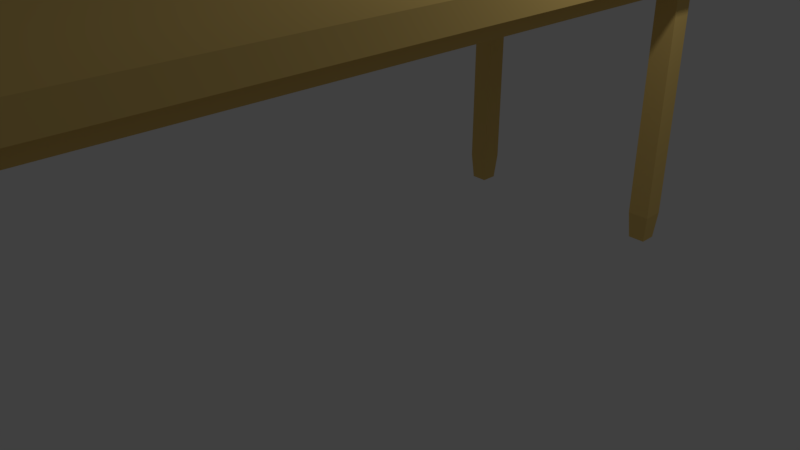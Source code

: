 # Source: Nine_Day_Table.blend  (saved by Blender 2.79.0; exported with 4.5.12 LTS)
import bpy
from mathutils import Matrix  # noqa: F401  (used for matrix-valued properties, if any)

bpy.ops.wm.read_factory_settings(use_empty=True)
scene = bpy.context.scene
scene.name = 'Scene'

# ---- collections
col_collection_1 = bpy.data.collections.new('Collection 1'); scene.collection.children.link(col_collection_1)

# ---- materials (node trees are filled in below, after node groups)
mat_material = bpy.data.materials.new('Material')
mat_material.alpha_threshold = 0.0
mat_material.use_transparent_shadow = False
mat_material.diffuse_color = (0.8, 0.5601, 0.1766, 1.0)
mat_material.roughness = 0.5
mat_material.line_color = (0.0, 0.0, 0.0, 1.0)

# ---- material node trees

# ---- world
world_world = bpy.data.worlds.new('World'); scene.world = world_world
world_world.color = (0.05088, 0.05088, 0.05088)
world_world.use_sun_shadow = False
world_world.sun_shadow_jitter_overblur = 0.0
world_world.cycles.sampling_method = 'MANUAL'

# ---- cameras
cam_camera = bpy.data.cameras.new('Camera')
cam_camera.clip_end = 100.0
cam_camera.lens = 35.0
cam_camera.sensor_width = 32.0
cam_camera.sensor_height = 18.0
cam_camera.ortho_scale = 7.314
cam_camera.dof.focus_distance = 0.0
cam_camera.dof.aperture_fstop = 128.0

# ---- lights
light_lamp = bpy.data.lights.new('Lamp', 'POINT')
light_lamp.transmission_factor = 0.0
light_lamp.cutoff_distance = 30.0
light_lamp.energy = 100.0
light_lamp.shadow_buffer_clip_start = 1.001
light_lamp.shadow_soft_size = 0.1
light_lamp.shadow_maximum_resolution = 0.006
light_lamp.use_absolute_resolution = True

# ---- meshes
me_cube_004 = bpy.data.meshes.new('Cube.004')
me_cube_004.from_pydata([(-1.0, -1.0, -1.0), (-1.0, -1.0, 1.0), (-1.0, 1.0, -1.0), (-1.0, 1.0, 1.0), (1.0, -1.0, -1.0), (1.0, -1.0, 1.0), (1.0, 1.0, -1.0), (1.0, 1.0, 1.0), (-1.0, -1.0, -1.0), (-1.0, -1.0, 1.0), (-1.0, 1.0, -1.0), (-1.0, 1.0, 1.0), (1.0, -1.0, -1.0), (1.0, -1.0, 1.0), (1.0, 1.0, -1.0), (1.0, 1.0, 1.0), (-1.0, 193.6, -1.0), (-1.0, 193.6, 1.0), (-1.0, 195.6, -1.0), (-1.0, 195.6, 1.0), (1.0, 193.6, -1.0), (1.0, 193.6, 1.0), (1.0, 195.6, -1.0), (1.0, 195.6, 1.0), (1.173, 198.8, 27.33), (1.173, 193.8, 27.33), (1.003, 193.8, 27.33), (1.003, 198.8, 27.33), (1.196, 199.5, -1.616), (1.196, 193.1, -1.616), (0.9799, 193.1, -1.616), (0.9799, 199.5, -1.616), (1.196, 199.5, 24.47), (1.196, 193.1, 24.47), (0.9799, 193.1, 24.47), (0.9799, 199.5, 24.47), (-1.186, 198.8, 27.33), (-1.186, 193.8, 27.33), (-1.016, 193.8, 27.33), (-1.016, 198.8, 27.33), (-1.209, 199.5, -1.616), (-1.209, 193.1, -1.616), (-0.993, 193.1, -1.616), (-0.993, 199.5, -1.616), (-1.209, 199.5, 24.47), (-1.209, 193.1, 24.47), (-0.993, 193.1, 24.47), (-0.993, 199.5, 24.47), (1.173, 198.8, 27.33), (1.173, 193.8, 27.33), (1.003, 193.8, 27.33), (1.003, 198.8, 27.33), (1.196, 199.5, -1.616), (1.196, 193.1, -1.616), (0.9799, 193.1, -1.616), (0.9799, 199.5, -1.616), (1.196, 199.5, 24.47), (1.196, 193.1, 24.47), (0.9799, 193.1, 24.47), (0.9799, 199.5, 24.47), (-1.186, 198.8, 27.33), (-1.186, 193.8, 27.33), (-1.016, 193.8, 27.33), (-1.016, 198.8, 27.33), (-1.209, 199.5, -1.616), (-1.209, 193.1, -1.616), (-0.993, 193.1, -1.616), (-0.993, 199.5, -1.616), (-1.209, 199.5, 24.47), (-1.209, 193.1, 24.47), (-0.993, 193.1, 24.47), (-0.993, 199.5, 24.47), (1.173, 198.8, 27.33), (1.173, 193.8, 27.33), (1.003, 193.8, 27.33), (1.003, 198.8, 27.33), (1.196, 199.5, -1.616), (1.196, 193.1, -1.616), (0.9799, 193.1, -1.616), (0.9799, 199.5, -1.616), (1.196, 199.5, 24.47), (1.196, 193.1, 24.47), (0.9799, 193.1, 24.47), (0.9799, 199.5, 24.47), (-1.186, 198.8, 27.33), (-1.186, 193.8, 27.33), (-1.016, 193.8, 27.33), (-1.016, 198.8, 27.33), (-1.209, 199.5, -1.616), (-1.209, 193.1, -1.616), (-0.993, 193.1, -1.616), (-0.993, 199.5, -1.616), (-1.209, 199.5, 24.47), (-1.209, 193.1, 24.47), (-0.993, 193.1, 24.47), (-0.993, 199.5, 24.47), (1.173, 198.8, 27.33), (1.173, 193.8, 27.33), (1.003, 193.8, 27.33), (1.003, 198.8, 27.33), (1.196, 199.5, -1.616), (1.196, 193.1, -1.616), (0.9799, 193.1, -1.616), (0.9799, 199.5, -1.616), (1.196, 199.5, 24.47), (1.196, 193.1, 24.47), (0.9799, 193.1, 24.47), (0.9799, 199.5, 24.47), (-1.186, 198.8, 27.33), (-1.186, 193.8, 27.33), (-1.016, 193.8, 27.33), (-1.016, 198.8, 27.33), (-1.209, 199.5, -1.616), (-1.209, 193.1, -1.616), (-0.993, 193.1, -1.616), (-0.993, 199.5, -1.616), (-1.209, 199.5, 24.47), (-1.209, 193.1, 24.47), (-0.993, 193.1, 24.47), (-0.993, 199.5, 24.47), (1.173, -3.907, 27.33), (1.173, 1.114, 27.33), (1.003, 1.114, 27.33), (1.003, -3.907, 27.33), (1.196, -4.602, -1.616), (1.196, 1.81, -1.616), (0.9799, 1.81, -1.616), (0.9799, -4.602, -1.616), (1.196, -4.602, 24.47), (1.196, 1.81, 24.47), (0.9799, 1.81, 24.47), (0.9799, -4.602, 24.47), (-1.186, -3.907, 27.33), (-1.186, 1.114, 27.33), (-1.016, 1.114, 27.33), (-1.016, -3.907, 27.33), (-1.209, -4.602, -1.616), (-1.209, 1.81, -1.616), (-0.993, 1.81, -1.616), (-0.993, -4.602, -1.616), (-1.209, -4.602, 24.47), (-1.209, 1.81, 24.47), (-0.993, 1.81, 24.47), (-0.993, -4.602, 24.47), (1.417, 212.6, -0.9038), (1.417, 212.6, -3.254), (1.417, -14.54, -0.9038), (1.417, -14.54, -3.254), (-1.417, 212.6, -0.9038), (-1.417, 212.6, -3.254), (-1.417, -14.54, -0.9038), (-1.417, -14.54, -3.254), (-1.199, 197.1, 1.012), (-1.199, 197.1, -0.9877), (-1.115, 197.1, 1.012), (-1.115, 197.1, -0.9877), (-1.199, -3.761, 1.012), (-1.199, -3.761, -0.9877), (-1.115, -3.761, 1.012), (-1.115, -3.761, -0.9877), (1.106, 197.1, 1.012), (1.106, 197.1, -0.9877), (1.19, 197.1, 1.012), (1.19, 197.1, -0.9877), (1.106, -3.761, 1.012), (1.106, -3.761, -0.9877), (1.19, -3.761, 1.012), (1.19, -3.761, -0.9877)], [], [(0, 1, 3, 2), (2, 3, 7, 6), (6, 7, 5, 4), (4, 5, 1, 0), (2, 6, 4, 0), (7, 3, 1, 5), (8, 9, 11, 10), (10, 11, 15, 14), (14, 15, 13, 12), (12, 13, 9, 8), (10, 14, 12, 8), (15, 11, 9, 13), (16, 17, 19, 18), (18, 19, 23, 22), (22, 23, 21, 20), (20, 21, 17, 16), (18, 22, 20, 16), (23, 19, 17, 21), (24, 25, 26, 27), (28, 31, 30, 29), (32, 28, 29, 33), (33, 29, 30, 34), (34, 30, 31, 35), (32, 24, 27, 35), (28, 32, 35, 31), (26, 34, 35, 27), (25, 33, 34, 26), (24, 32, 33, 25), (36, 37, 38, 39), (40, 43, 42, 41), (44, 40, 41, 45), (45, 41, 42, 46), (46, 42, 43, 47), (44, 36, 39, 47), (40, 44, 47, 43), (38, 46, 47, 39), (37, 45, 46, 38), (36, 44, 45, 37), (48, 49, 50, 51), (52, 55, 54, 53), (56, 52, 53, 57), (57, 53, 54, 58), (58, 54, 55, 59), (56, 48, 51, 59), (52, 56, 59, 55), (50, 58, 59, 51), (49, 57, 58, 50), (48, 56, 57, 49), (60, 61, 62, 63), (64, 67, 66, 65), (68, 64, 65, 69), (69, 65, 66, 70), (70, 66, 67, 71), (68, 60, 63, 71), (64, 68, 71, 67), (62, 70, 71, 63), (61, 69, 70, 62), (60, 68, 69, 61), (72, 73, 74, 75), (76, 79, 78, 77), (80, 76, 77, 81), (81, 77, 78, 82), (82, 78, 79, 83), (80, 72, 75, 83), (76, 80, 83, 79), (74, 82, 83, 75), (73, 81, 82, 74), (72, 80, 81, 73), (84, 85, 86, 87), (88, 91, 90, 89), (92, 88, 89, 93), (93, 89, 90, 94), (94, 90, 91, 95), (92, 84, 87, 95), (88, 92, 95, 91), (86, 94, 95, 87), (85, 93, 94, 86), (84, 92, 93, 85), (96, 99, 98, 97), (100, 101, 102, 103), (104, 105, 101, 100), (105, 106, 102, 101), (106, 107, 103, 102), (104, 107, 99, 96), (100, 103, 107, 104), (98, 99, 107, 106), (97, 98, 106, 105), (96, 97, 105, 104), (108, 111, 110, 109), (112, 113, 114, 115), (116, 117, 113, 112), (117, 118, 114, 113), (118, 119, 115, 114), (116, 119, 111, 108), (112, 115, 119, 116), (110, 111, 119, 118), (109, 110, 118, 117), (108, 109, 117, 116), (120, 121, 122, 123), (124, 127, 126, 125), (128, 124, 125, 129), (129, 125, 126, 130), (130, 126, 127, 131), (128, 120, 123, 131), (124, 128, 131, 127), (122, 130, 131, 123), (121, 129, 130, 122), (120, 128, 129, 121), (132, 133, 134, 135), (136, 139, 138, 137), (140, 136, 137, 141), (141, 137, 138, 142), (142, 138, 139, 143), (140, 132, 135, 143), (136, 140, 143, 139), (134, 142, 143, 135), (133, 141, 142, 134), (132, 140, 141, 133), (144, 145, 147, 146), (146, 147, 151, 150), (150, 151, 149, 148), (148, 149, 145, 144), (146, 150, 148, 144), (151, 147, 145, 149), (152, 153, 155, 154), (154, 155, 159, 158), (158, 159, 157, 156), (156, 157, 153, 152), (154, 158, 156, 152), (159, 155, 153, 157), (160, 161, 163, 162), (162, 163, 167, 166), (166, 167, 165, 164), (164, 165, 161, 160), (162, 166, 164, 160), (167, 163, 161, 165)])
me_cube_004.materials.append(mat_material)
me_cube_004.use_remesh_preserve_volume = False
me_cube_004.use_remesh_preserve_attributes = False
me_cube_004.use_mirror_vertex_groups = False
me_cube_004.update()

# ---- objects
ob_cube_004 = bpy.data.objects.new('Cube.004', me_cube_004)
ob_lamp = bpy.data.objects.new('Lamp', light_lamp)
ob_camera = bpy.data.objects.new('Camera', cam_camera)

# ---- transforms, parenting, visibility, modifiers, constraints
ob_cube_004.location = (1.229, 2.182, 3.547)
ob_cube_004.scale = (-1.181, -0.03983, -0.1149)
ob_cube_004.lineart.crease_threshold = 0.0
ob_lamp.location = (4.076, 1.005, 5.904)
ob_lamp.rotation_euler = (0.6503, 0.05522, 1.866)
ob_lamp.lock_rotations_4d = False
ob_lamp.empty_display_type = 'ARROWS'
ob_lamp.color = (0.0, 0.0, 0.0, 0.0)
ob_lamp.lineart.crease_threshold = 0.0
ob_camera.location = (7.481, -6.508, 5.344)
ob_camera.rotation_euler = (1.109, 0.0, 0.8149)
ob_camera.lock_rotations_4d = False
ob_camera.empty_display_type = 'ARROWS'
ob_camera.color = (0.0, 0.0, 0.0, 0.0)
ob_camera.display_type = 'WIRE'
ob_camera.lineart.crease_threshold = 0.0

# ---- collection membership
col_collection_1.objects.link(ob_cube_004)
col_collection_1.objects.link(ob_lamp)
col_collection_1.objects.link(ob_camera)

# ---- scene / render settings (as saved in the file)
scene.camera = ob_camera
scene.frame_start = 1; scene.frame_end = 250; scene.frame_set(1)
scene.render.engine = 'BLENDER_EEVEE_NEXT'
scene.render.resolution_percentage = 50
scene.render.dither_intensity = 0.0
scene.cycles.use_denoising = False
scene.cycles.samples = 128
scene.cycles.sampling_pattern = 'TABULATED_SOBOL'
scene.cycles.use_adaptive_sampling = False
scene.cycles.use_light_tree = False
scene.cycles.blur_glossy = 0.0
scene.cycles.sample_clamp_indirect = 0.0
scene.view_settings.view_transform = 'Standard'
bpy.context.view_layer.update()
